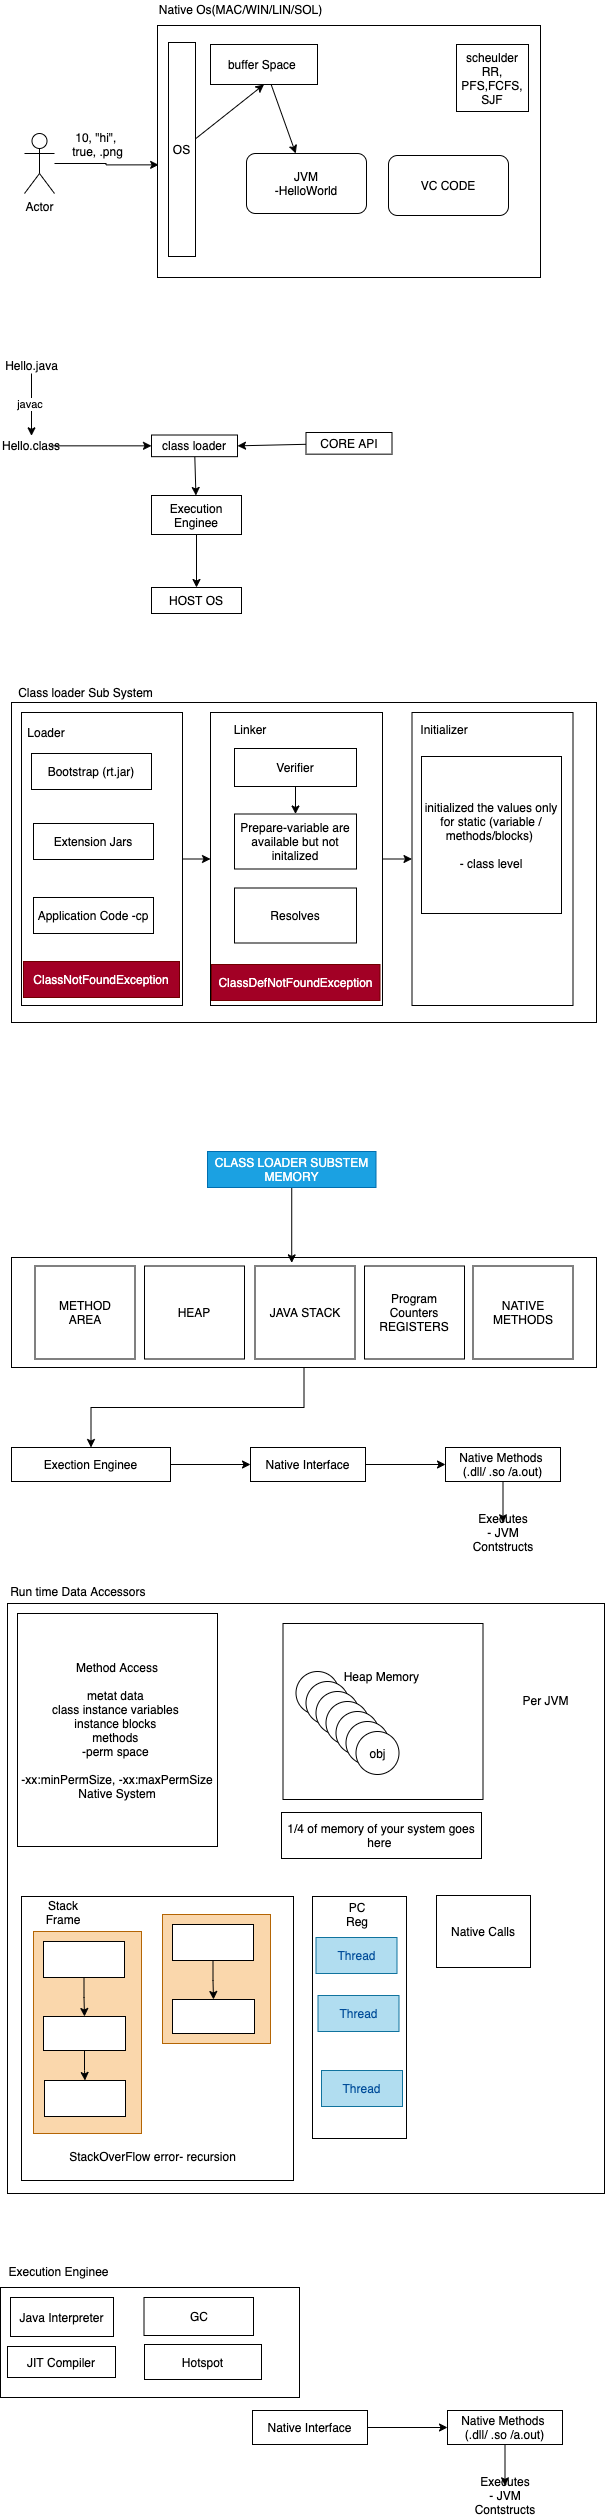

The diagram above was exported from draw.io. Its source (the exported page's mxGraphModel, read from the mxfile embedded in the PNG):
<mxGraphModel dx="658" dy="529" grid="0" gridSize="10" guides="1" tooltips="1" connect="1" arrows="1" fold="1" page="0" pageScale="1" pageWidth="827" pageHeight="1169" math="0" shadow="0">
  <root>
    <mxCell id="0" />
    <mxCell id="1" parent="0" />
    <mxCell id="2" value="" style="rounded=0;whiteSpace=wrap;html=1;" vertex="1" parent="1">
      <mxGeometry x="170" y="104" width="383" height="252" as="geometry" />
    </mxCell>
    <mxCell id="3" value="Native Os(MAC/WIN/LIN/SOL)" style="text;html=1;align=center;verticalAlign=middle;resizable=0;points=[];autosize=1;" vertex="1" parent="1">
      <mxGeometry x="166" y="79" width="173" height="17" as="geometry" />
    </mxCell>
    <mxCell id="4" value="JVM&lt;br&gt;-HelloWorld" style="rounded=1;whiteSpace=wrap;html=1;" vertex="1" parent="1">
      <mxGeometry x="259" y="232" width="120" height="60" as="geometry" />
    </mxCell>
    <mxCell id="6" style="edgeStyle=orthogonalEdgeStyle;rounded=0;orthogonalLoop=1;jettySize=auto;html=1;entryX=0.003;entryY=0.553;entryDx=0;entryDy=0;entryPerimeter=0;" edge="1" parent="1" source="5" target="2">
      <mxGeometry relative="1" as="geometry" />
    </mxCell>
    <mxCell id="5" value="Actor" style="shape=umlActor;verticalLabelPosition=bottom;verticalAlign=top;html=1;outlineConnect=0;" vertex="1" parent="1">
      <mxGeometry x="37" y="212" width="30" height="60" as="geometry" />
    </mxCell>
    <mxCell id="10" style="edgeStyle=none;rounded=0;orthogonalLoop=1;jettySize=auto;html=1;" edge="1" parent="1" source="7" target="4">
      <mxGeometry relative="1" as="geometry" />
    </mxCell>
    <mxCell id="7" value="buffer Space&amp;nbsp;" style="rounded=0;whiteSpace=wrap;html=1;" vertex="1" parent="1">
      <mxGeometry x="223" y="123" width="107" height="40" as="geometry" />
    </mxCell>
    <mxCell id="9" style="rounded=0;orthogonalLoop=1;jettySize=auto;html=1;entryX=0.5;entryY=1;entryDx=0;entryDy=0;" edge="1" parent="1" source="8" target="7">
      <mxGeometry relative="1" as="geometry" />
    </mxCell>
    <mxCell id="8" value="OS" style="rounded=0;whiteSpace=wrap;html=1;" vertex="1" parent="1">
      <mxGeometry x="181" y="121" width="27" height="214" as="geometry" />
    </mxCell>
    <mxCell id="11" value="VC CODE" style="rounded=1;whiteSpace=wrap;html=1;" vertex="1" parent="1">
      <mxGeometry x="401" y="234" width="120" height="60" as="geometry" />
    </mxCell>
    <mxCell id="12" value="scheulder&lt;br&gt;RR, PFS,FCFS,&lt;br&gt;SJF" style="rounded=0;whiteSpace=wrap;html=1;" vertex="1" parent="1">
      <mxGeometry x="469" y="123" width="72" height="67" as="geometry" />
    </mxCell>
    <mxCell id="13" value="10, &quot;hi&quot;, &lt;br&gt;true, .png" style="text;html=1;align=center;verticalAlign=middle;resizable=0;points=[];autosize=1;" vertex="1" parent="1">
      <mxGeometry x="79" y="207" width="61" height="31" as="geometry" />
    </mxCell>
    <mxCell id="15" value="javac&amp;nbsp;" style="edgeStyle=none;rounded=0;orthogonalLoop=1;jettySize=auto;html=1;" edge="1" parent="1" source="14" target="16">
      <mxGeometry relative="1" as="geometry">
        <mxPoint x="44" y="524.3359222412109" as="targetPoint" />
      </mxGeometry>
    </mxCell>
    <mxCell id="14" value="Hello.java" style="text;html=1;align=center;verticalAlign=middle;resizable=0;points=[];autosize=1;" vertex="1" parent="1">
      <mxGeometry x="13" y="435" width="62" height="17" as="geometry" />
    </mxCell>
    <mxCell id="17" style="edgeStyle=none;rounded=0;orthogonalLoop=1;jettySize=auto;html=1;" edge="1" parent="1" source="16" target="18">
      <mxGeometry relative="1" as="geometry">
        <mxPoint x="152.5" y="524.3359222412109" as="targetPoint" />
      </mxGeometry>
    </mxCell>
    <mxCell id="16" value="Hello.class" style="text;html=1;strokeColor=none;fillColor=none;align=center;verticalAlign=middle;whiteSpace=wrap;rounded=0;" vertex="1" parent="1">
      <mxGeometry x="24" y="514.3359222412109" width="40" height="20" as="geometry" />
    </mxCell>
    <mxCell id="23" value="" style="edgeStyle=none;rounded=0;orthogonalLoop=1;jettySize=auto;html=1;" edge="1" parent="1" source="18" target="22">
      <mxGeometry relative="1" as="geometry" />
    </mxCell>
    <mxCell id="18" value="class loader" style="rounded=0;whiteSpace=wrap;html=1;" vertex="1" parent="1">
      <mxGeometry x="164" y="513.51" width="86" height="21.66" as="geometry" />
    </mxCell>
    <mxCell id="25" value="" style="edgeStyle=none;rounded=0;orthogonalLoop=1;jettySize=auto;html=1;" edge="1" parent="1" source="22" target="24">
      <mxGeometry relative="1" as="geometry" />
    </mxCell>
    <mxCell id="22" value="Execution Enginee" style="rounded=0;whiteSpace=wrap;html=1;" vertex="1" parent="1">
      <mxGeometry x="164" y="574" width="90" height="39" as="geometry" />
    </mxCell>
    <mxCell id="24" value="HOST OS" style="rounded=0;whiteSpace=wrap;html=1;" vertex="1" parent="1">
      <mxGeometry x="164" y="666" width="90" height="26" as="geometry" />
    </mxCell>
    <mxCell id="27" style="edgeStyle=none;rounded=0;orthogonalLoop=1;jettySize=auto;html=1;entryX=1;entryY=0.5;entryDx=0;entryDy=0;" edge="1" parent="1" source="26" target="18">
      <mxGeometry relative="1" as="geometry" />
    </mxCell>
    <mxCell id="26" value="CORE API" style="rounded=0;whiteSpace=wrap;html=1;" vertex="1" parent="1">
      <mxGeometry x="318.5" y="511" width="86" height="21.66" as="geometry" />
    </mxCell>
    <mxCell id="28" value="" style="rounded=0;whiteSpace=wrap;html=1;" vertex="1" parent="1">
      <mxGeometry x="24" y="781" width="585" height="320" as="geometry" />
    </mxCell>
    <mxCell id="29" value="&lt;span&gt;Class loader Sub System&lt;/span&gt;" style="text;html=1;align=center;verticalAlign=middle;resizable=0;points=[];autosize=1;" vertex="1" parent="1">
      <mxGeometry x="25" y="762" width="145" height="17" as="geometry" />
    </mxCell>
    <mxCell id="36" style="edgeStyle=none;rounded=0;orthogonalLoop=1;jettySize=auto;html=1;entryX=0;entryY=0.5;entryDx=0;entryDy=0;" edge="1" parent="1" source="30" target="31">
      <mxGeometry relative="1" as="geometry" />
    </mxCell>
    <mxCell id="30" value="" style="rounded=0;whiteSpace=wrap;html=1;" vertex="1" parent="1">
      <mxGeometry x="34" y="791" width="161" height="293" as="geometry" />
    </mxCell>
    <mxCell id="37" style="edgeStyle=none;rounded=0;orthogonalLoop=1;jettySize=auto;html=1;" edge="1" parent="1" source="31" target="32">
      <mxGeometry relative="1" as="geometry" />
    </mxCell>
    <mxCell id="31" value="" style="rounded=0;whiteSpace=wrap;html=1;" vertex="1" parent="1">
      <mxGeometry x="223" y="791" width="172" height="293" as="geometry" />
    </mxCell>
    <mxCell id="32" value="" style="rounded=0;whiteSpace=wrap;html=1;" vertex="1" parent="1">
      <mxGeometry x="424.5" y="791" width="161" height="293" as="geometry" />
    </mxCell>
    <mxCell id="33" value="Loader" style="text;html=1;strokeColor=none;fillColor=none;align=center;verticalAlign=middle;whiteSpace=wrap;rounded=0;" vertex="1" parent="1">
      <mxGeometry x="39" y="801" width="40" height="20" as="geometry" />
    </mxCell>
    <mxCell id="34" value="Linker" style="text;html=1;strokeColor=none;fillColor=none;align=center;verticalAlign=middle;whiteSpace=wrap;rounded=0;" vertex="1" parent="1">
      <mxGeometry x="243" y="798" width="40" height="20" as="geometry" />
    </mxCell>
    <mxCell id="35" value="Initializer" style="text;html=1;strokeColor=none;fillColor=none;align=center;verticalAlign=middle;whiteSpace=wrap;rounded=0;" vertex="1" parent="1">
      <mxGeometry x="437" y="798" width="40" height="20" as="geometry" />
    </mxCell>
    <mxCell id="38" value="Bootstrap (rt.jar)" style="rounded=0;whiteSpace=wrap;html=1;" vertex="1" parent="1">
      <mxGeometry x="44" y="832" width="120" height="36" as="geometry" />
    </mxCell>
    <mxCell id="39" value="Extension Jars" style="rounded=0;whiteSpace=wrap;html=1;" vertex="1" parent="1">
      <mxGeometry x="46" y="902" width="120" height="36" as="geometry" />
    </mxCell>
    <mxCell id="40" value="Application Code -cp" style="rounded=0;whiteSpace=wrap;html=1;" vertex="1" parent="1">
      <mxGeometry x="46" y="976" width="120" height="36" as="geometry" />
    </mxCell>
    <mxCell id="41" value="ClassNotFoundException" style="rounded=0;whiteSpace=wrap;html=1;fillColor=#a20025;strokeColor=#6F0000;fontColor=#ffffff;" vertex="1" parent="1">
      <mxGeometry x="36" y="1040" width="156" height="36" as="geometry" />
    </mxCell>
    <mxCell id="45" value="" style="edgeStyle=none;rounded=0;orthogonalLoop=1;jettySize=auto;html=1;" edge="1" parent="1" source="42" target="44">
      <mxGeometry relative="1" as="geometry" />
    </mxCell>
    <mxCell id="42" value="Verifier" style="rounded=0;whiteSpace=wrap;html=1;" vertex="1" parent="1">
      <mxGeometry x="247" y="827" width="122" height="38" as="geometry" />
    </mxCell>
    <mxCell id="43" value="ClassDefNotFoundException" style="rounded=0;whiteSpace=wrap;html=1;fillColor=#a20025;strokeColor=#6F0000;fontColor=#ffffff;" vertex="1" parent="1">
      <mxGeometry x="224" y="1043" width="168.5" height="36" as="geometry" />
    </mxCell>
    <mxCell id="44" value="Prepare-variable are available but not initalized" style="rounded=0;whiteSpace=wrap;html=1;" vertex="1" parent="1">
      <mxGeometry x="247" y="892.5" width="122" height="55" as="geometry" />
    </mxCell>
    <mxCell id="47" value="Resolves" style="rounded=0;whiteSpace=wrap;html=1;" vertex="1" parent="1">
      <mxGeometry x="247" y="966.5" width="122" height="55" as="geometry" />
    </mxCell>
    <mxCell id="48" value="initialized the values only for static (variable / methods/blocks)&amp;nbsp;&lt;br&gt;&lt;br&gt;- class level" style="rounded=0;whiteSpace=wrap;html=1;" vertex="1" parent="1">
      <mxGeometry x="434" y="835" width="140" height="157" as="geometry" />
    </mxCell>
    <mxCell id="58" value="" style="edgeStyle=orthogonalEdgeStyle;rounded=0;orthogonalLoop=1;jettySize=auto;html=1;" edge="1" parent="1" source="49" target="57">
      <mxGeometry relative="1" as="geometry" />
    </mxCell>
    <mxCell id="49" value="" style="rounded=0;whiteSpace=wrap;html=1;" vertex="1" parent="1">
      <mxGeometry x="24" y="1336" width="585" height="110" as="geometry" />
    </mxCell>
    <mxCell id="51" style="edgeStyle=none;rounded=0;orthogonalLoop=1;jettySize=auto;html=1;entryX=0.479;entryY=0.049;entryDx=0;entryDy=0;entryPerimeter=0;" edge="1" parent="1" source="50" target="49">
      <mxGeometry relative="1" as="geometry" />
    </mxCell>
    <mxCell id="50" value="CLASS LOADER SUBSTEM MEMORY" style="rounded=0;whiteSpace=wrap;html=1;fillColor=#1ba1e2;strokeColor=#006EAF;fontColor=#ffffff;" vertex="1" parent="1">
      <mxGeometry x="220" y="1230" width="168.5" height="36" as="geometry" />
    </mxCell>
    <mxCell id="52" value="METHOD&lt;br&gt;AREA" style="rounded=0;whiteSpace=wrap;html=1;" vertex="1" parent="1">
      <mxGeometry x="47.5" y="1344.5" width="100" height="93" as="geometry" />
    </mxCell>
    <mxCell id="53" value="HEAP" style="rounded=0;whiteSpace=wrap;html=1;" vertex="1" parent="1">
      <mxGeometry x="157" y="1344.5" width="100" height="93" as="geometry" />
    </mxCell>
    <mxCell id="54" value="JAVA STACK" style="rounded=0;whiteSpace=wrap;html=1;" vertex="1" parent="1">
      <mxGeometry x="267.5" y="1344.5" width="100" height="93" as="geometry" />
    </mxCell>
    <mxCell id="55" value="Program Counters REGISTERS" style="rounded=0;whiteSpace=wrap;html=1;" vertex="1" parent="1">
      <mxGeometry x="377" y="1344.5" width="100" height="93" as="geometry" />
    </mxCell>
    <mxCell id="56" value="NATIVE METHODS" style="rounded=0;whiteSpace=wrap;html=1;" vertex="1" parent="1">
      <mxGeometry x="485.5" y="1344.5" width="100" height="93" as="geometry" />
    </mxCell>
    <mxCell id="60" value="" style="edgeStyle=orthogonalEdgeStyle;rounded=0;orthogonalLoop=1;jettySize=auto;html=1;" edge="1" parent="1" source="57" target="59">
      <mxGeometry relative="1" as="geometry" />
    </mxCell>
    <mxCell id="57" value="Exection Enginee" style="rounded=0;whiteSpace=wrap;html=1;" vertex="1" parent="1">
      <mxGeometry x="24" y="1526" width="159" height="34" as="geometry" />
    </mxCell>
    <mxCell id="62" value="" style="edgeStyle=orthogonalEdgeStyle;rounded=0;orthogonalLoop=1;jettySize=auto;html=1;" edge="1" parent="1" source="59" target="61">
      <mxGeometry relative="1" as="geometry" />
    </mxCell>
    <mxCell id="59" value="Native Interface" style="rounded=0;whiteSpace=wrap;html=1;" vertex="1" parent="1">
      <mxGeometry x="263" y="1526" width="115" height="34" as="geometry" />
    </mxCell>
    <mxCell id="63" style="edgeStyle=orthogonalEdgeStyle;rounded=0;orthogonalLoop=1;jettySize=auto;html=1;" edge="1" parent="1" source="61" target="64">
      <mxGeometry relative="1" as="geometry">
        <mxPoint x="515.5" y="1611.3358612060547" as="targetPoint" />
      </mxGeometry>
    </mxCell>
    <mxCell id="61" value="Native Methods&amp;nbsp;&lt;br&gt;(.dll/ .so /a.out)" style="rounded=0;whiteSpace=wrap;html=1;" vertex="1" parent="1">
      <mxGeometry x="458" y="1526" width="115" height="34" as="geometry" />
    </mxCell>
    <mxCell id="64" value="Executes&lt;br&gt;- JVM Contstructs" style="text;html=1;strokeColor=none;fillColor=none;align=center;verticalAlign=middle;whiteSpace=wrap;rounded=0;" vertex="1" parent="1">
      <mxGeometry x="495.5" y="1601.3358612060547" width="40" height="20" as="geometry" />
    </mxCell>
    <mxCell id="65" value="" style="rounded=0;whiteSpace=wrap;html=1;" vertex="1" parent="1">
      <mxGeometry x="20" y="1682" width="597" height="590" as="geometry" />
    </mxCell>
    <mxCell id="66" value="Method Access&lt;br&gt;&lt;br&gt;metat data&amp;nbsp;&lt;br&gt;class instance variables&amp;nbsp;&lt;br&gt;instance blocks&amp;nbsp;&lt;br&gt;methods&amp;nbsp;&lt;br&gt;-perm space&amp;nbsp;&lt;br&gt;&lt;br&gt;-xx:minPermSize, -xx:maxPermSize&lt;br&gt;Native System" style="rounded=0;whiteSpace=wrap;html=1;" vertex="1" parent="1">
      <mxGeometry x="30" y="1692" width="200" height="233" as="geometry" />
    </mxCell>
    <mxCell id="67" value="Heap Memory&amp;nbsp;&lt;br&gt;&lt;br&gt;&lt;br&gt;&lt;br&gt;&lt;br&gt;&lt;br&gt;" style="rounded=0;whiteSpace=wrap;html=1;" vertex="1" parent="1">
      <mxGeometry x="295.5" y="1702" width="200" height="176" as="geometry" />
    </mxCell>
    <mxCell id="68" value="obj" style="ellipse;whiteSpace=wrap;html=1;aspect=fixed;" vertex="1" parent="1">
      <mxGeometry x="308.5" y="1750" width="43" height="43" as="geometry" />
    </mxCell>
    <mxCell id="69" value="obj" style="ellipse;whiteSpace=wrap;html=1;aspect=fixed;" vertex="1" parent="1">
      <mxGeometry x="318.5" y="1760" width="43" height="43" as="geometry" />
    </mxCell>
    <mxCell id="70" value="obj" style="ellipse;whiteSpace=wrap;html=1;aspect=fixed;" vertex="1" parent="1">
      <mxGeometry x="328.5" y="1770" width="43" height="43" as="geometry" />
    </mxCell>
    <mxCell id="71" value="obj" style="ellipse;whiteSpace=wrap;html=1;aspect=fixed;" vertex="1" parent="1">
      <mxGeometry x="338.5" y="1780" width="43" height="43" as="geometry" />
    </mxCell>
    <mxCell id="72" value="obj" style="ellipse;whiteSpace=wrap;html=1;aspect=fixed;" vertex="1" parent="1">
      <mxGeometry x="348.5" y="1790" width="43" height="43" as="geometry" />
    </mxCell>
    <mxCell id="73" value="obj" style="ellipse;whiteSpace=wrap;html=1;aspect=fixed;" vertex="1" parent="1">
      <mxGeometry x="358.5" y="1800" width="43" height="43" as="geometry" />
    </mxCell>
    <mxCell id="74" value="obj" style="ellipse;whiteSpace=wrap;html=1;aspect=fixed;" vertex="1" parent="1">
      <mxGeometry x="368.5" y="1810" width="43" height="43" as="geometry" />
    </mxCell>
    <mxCell id="75" value="Run time Data Accessors&amp;nbsp;" style="text;html=1;align=center;verticalAlign=middle;resizable=0;points=[];autosize=1;" vertex="1" parent="1">
      <mxGeometry x="18" y="1661" width="148" height="17" as="geometry" />
    </mxCell>
    <mxCell id="76" value="Per JVM" style="text;html=1;align=center;verticalAlign=middle;resizable=0;points=[];autosize=1;" vertex="1" parent="1">
      <mxGeometry x="530" y="1770" width="56" height="17" as="geometry" />
    </mxCell>
    <mxCell id="77" value="1/4 of memory of your system goes here&amp;nbsp;" style="rounded=0;whiteSpace=wrap;html=1;" vertex="1" parent="1">
      <mxGeometry x="294" y="1891" width="200" height="46" as="geometry" />
    </mxCell>
    <mxCell id="78" value="" style="rounded=0;whiteSpace=wrap;html=1;" vertex="1" parent="1">
      <mxGeometry x="34" y="1975" width="272" height="284" as="geometry" />
    </mxCell>
    <mxCell id="79" value="" style="rounded=0;whiteSpace=wrap;html=1;fillColor=#fad7ac;strokeColor=#b46504;" vertex="1" parent="1">
      <mxGeometry x="46" y="2010" width="108" height="202" as="geometry" />
    </mxCell>
    <mxCell id="82" value="" style="edgeStyle=orthogonalEdgeStyle;rounded=0;orthogonalLoop=1;jettySize=auto;html=1;strokeColor=#000000;" edge="1" parent="1" source="80" target="81">
      <mxGeometry relative="1" as="geometry" />
    </mxCell>
    <mxCell id="80" value="" style="rounded=0;whiteSpace=wrap;html=1;" vertex="1" parent="1">
      <mxGeometry x="56" y="2020" width="81" height="36" as="geometry" />
    </mxCell>
    <mxCell id="84" value="" style="edgeStyle=orthogonalEdgeStyle;rounded=0;orthogonalLoop=1;jettySize=auto;html=1;strokeColor=#000000;" edge="1" parent="1" source="81" target="83">
      <mxGeometry relative="1" as="geometry" />
    </mxCell>
    <mxCell id="81" value="" style="rounded=0;whiteSpace=wrap;html=1;" vertex="1" parent="1">
      <mxGeometry x="56" y="2095" width="82" height="34" as="geometry" />
    </mxCell>
    <mxCell id="83" value="" style="rounded=0;whiteSpace=wrap;html=1;" vertex="1" parent="1">
      <mxGeometry x="57" y="2159" width="81" height="36" as="geometry" />
    </mxCell>
    <mxCell id="85" value="Stack Frame" style="text;html=1;strokeColor=none;fillColor=none;align=center;verticalAlign=middle;whiteSpace=wrap;rounded=0;" vertex="1" parent="1">
      <mxGeometry x="56" y="1981" width="40" height="20" as="geometry" />
    </mxCell>
    <mxCell id="86" value="" style="rounded=0;whiteSpace=wrap;html=1;fillColor=#fad7ac;strokeColor=#b46504;" vertex="1" parent="1">
      <mxGeometry x="175" y="1993" width="108" height="129" as="geometry" />
    </mxCell>
    <mxCell id="87" value="" style="edgeStyle=orthogonalEdgeStyle;rounded=0;orthogonalLoop=1;jettySize=auto;html=1;strokeColor=#000000;" edge="1" source="88" target="90" parent="1">
      <mxGeometry relative="1" as="geometry" />
    </mxCell>
    <mxCell id="88" value="" style="rounded=0;whiteSpace=wrap;html=1;" vertex="1" parent="1">
      <mxGeometry x="185" y="2003" width="81" height="36" as="geometry" />
    </mxCell>
    <mxCell id="90" value="" style="rounded=0;whiteSpace=wrap;html=1;" vertex="1" parent="1">
      <mxGeometry x="185" y="2078" width="82" height="34" as="geometry" />
    </mxCell>
    <mxCell id="92" value="" style="rounded=0;whiteSpace=wrap;html=1;" vertex="1" parent="1">
      <mxGeometry x="325" y="1975" width="94" height="242" as="geometry" />
    </mxCell>
    <mxCell id="93" value="PC Reg" style="text;html=1;strokeColor=none;fillColor=none;align=center;verticalAlign=middle;whiteSpace=wrap;rounded=0;" vertex="1" parent="1">
      <mxGeometry x="350" y="1983" width="40" height="20" as="geometry" />
    </mxCell>
    <mxCell id="94" value="&lt;font color=&quot;#004c99&quot;&gt;Thread&lt;/font&gt;" style="rounded=0;whiteSpace=wrap;html=1;fillColor=#b1ddf0;strokeColor=#10739e;" vertex="1" parent="1">
      <mxGeometry x="328.5" y="2016" width="81" height="36" as="geometry" />
    </mxCell>
    <mxCell id="95" value="&lt;font color=&quot;#004c99&quot;&gt;Thread&lt;/font&gt;" style="rounded=0;whiteSpace=wrap;html=1;fillColor=#b1ddf0;strokeColor=#10739e;" vertex="1" parent="1">
      <mxGeometry x="330.5" y="2074" width="81" height="36" as="geometry" />
    </mxCell>
    <mxCell id="96" value="&lt;font color=&quot;#004c99&quot;&gt;Thread&lt;/font&gt;" style="rounded=0;whiteSpace=wrap;html=1;fillColor=#b1ddf0;strokeColor=#10739e;" vertex="1" parent="1">
      <mxGeometry x="334" y="2149" width="81" height="36" as="geometry" />
    </mxCell>
    <mxCell id="97" value="Native Calls" style="rounded=0;whiteSpace=wrap;html=1;" vertex="1" parent="1">
      <mxGeometry x="449" y="1974" width="94" height="72" as="geometry" />
    </mxCell>
    <mxCell id="98" value="StackOverFlow error- recursion" style="text;html=1;strokeColor=none;fillColor=none;align=center;verticalAlign=middle;whiteSpace=wrap;rounded=0;" vertex="1" parent="1">
      <mxGeometry x="56" y="2225" width="219" height="20" as="geometry" />
    </mxCell>
    <mxCell id="111" style="edgeStyle=orthogonalEdgeStyle;rounded=0;orthogonalLoop=1;jettySize=auto;html=1;entryX=0;entryY=0.75;entryDx=0;entryDy=0;strokeColor=#FFFFFF;" edge="1" parent="1" source="99" target="107">
      <mxGeometry relative="1" as="geometry" />
    </mxCell>
    <mxCell id="99" value="" style="rounded=0;whiteSpace=wrap;html=1;" vertex="1" parent="1">
      <mxGeometry x="13" y="2366" width="299" height="110" as="geometry" />
    </mxCell>
    <mxCell id="100" value="Execution Enginee" style="text;html=1;align=center;verticalAlign=middle;resizable=0;points=[];autosize=1;" vertex="1" parent="1">
      <mxGeometry x="16" y="2341" width="110" height="17" as="geometry" />
    </mxCell>
    <mxCell id="101" value="Java Interpreter" style="rounded=0;whiteSpace=wrap;html=1;" vertex="1" parent="1">
      <mxGeometry x="23" y="2376" width="103" height="39" as="geometry" />
    </mxCell>
    <mxCell id="102" value="JIT Compiler" style="rounded=0;whiteSpace=wrap;html=1;" vertex="1" parent="1">
      <mxGeometry x="20" y="2425" width="108" height="31" as="geometry" />
    </mxCell>
    <mxCell id="103" value="GC" style="rounded=0;whiteSpace=wrap;html=1;" vertex="1" parent="1">
      <mxGeometry x="156.5" y="2376" width="109.5" height="38" as="geometry" />
    </mxCell>
    <mxCell id="104" value="Hotspot" style="rounded=0;whiteSpace=wrap;html=1;" vertex="1" parent="1">
      <mxGeometry x="157" y="2423" width="117" height="35" as="geometry" />
    </mxCell>
    <mxCell id="106" value="" style="edgeStyle=orthogonalEdgeStyle;rounded=0;orthogonalLoop=1;jettySize=auto;html=1;" edge="1" source="107" target="109" parent="1">
      <mxGeometry relative="1" as="geometry" />
    </mxCell>
    <mxCell id="107" value="Native Interface" style="rounded=0;whiteSpace=wrap;html=1;" vertex="1" parent="1">
      <mxGeometry x="265" y="2489" width="115" height="34" as="geometry" />
    </mxCell>
    <mxCell id="108" style="edgeStyle=orthogonalEdgeStyle;rounded=0;orthogonalLoop=1;jettySize=auto;html=1;" edge="1" source="109" target="110" parent="1">
      <mxGeometry relative="1" as="geometry">
        <mxPoint x="517.5" y="2574.3358612060547" as="targetPoint" />
      </mxGeometry>
    </mxCell>
    <mxCell id="109" value="Native Methods&amp;nbsp;&lt;br&gt;(.dll/ .so /a.out)" style="rounded=0;whiteSpace=wrap;html=1;" vertex="1" parent="1">
      <mxGeometry x="460" y="2489" width="115" height="34" as="geometry" />
    </mxCell>
    <mxCell id="110" value="Executes&lt;br&gt;- JVM Contstructs" style="text;html=1;strokeColor=none;fillColor=none;align=center;verticalAlign=middle;whiteSpace=wrap;rounded=0;" vertex="1" parent="1">
      <mxGeometry x="497.5" y="2564.3358612060547" width="40" height="20" as="geometry" />
    </mxCell>
  </root>
</mxGraphModel>